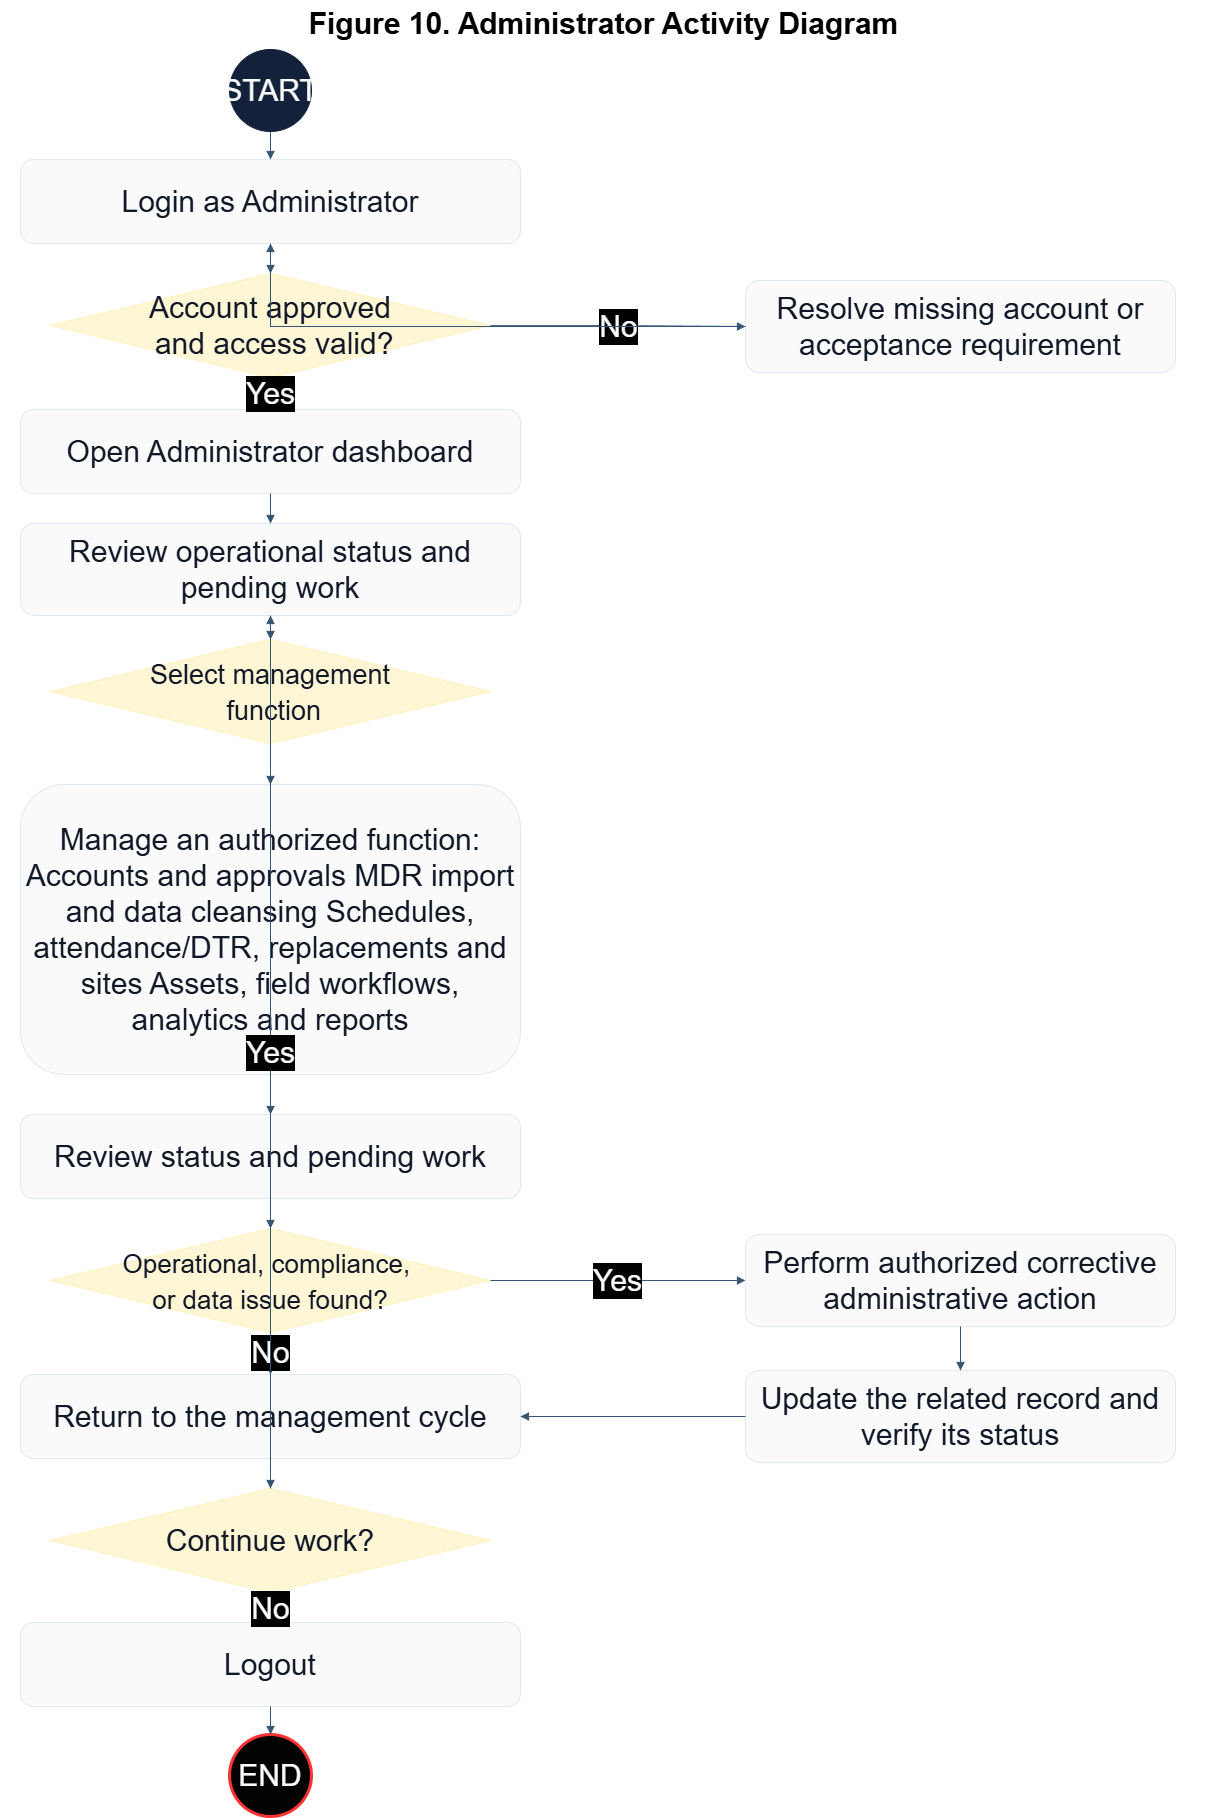

The diagram above was exported from draw.io. Its source (the exported page's mxGraphModel, read from the mxfile embedded in the PNG):
<mxGraphModel dx="3142" dy="1976" grid="1" gridSize="10" guides="1" tooltips="1" connect="1" arrows="1" fold="1" page="1" pageScale="1" pageWidth="1365" pageHeight="2400" math="0" shadow="0">
  <root>
    <mxCell id="0" />
    <mxCell id="1" parent="0" />
    <mxCell id="title" parent="1" style="text;html=1;strokeColor=none;fillColor=none;align=center;verticalAlign=middle;fontColor=#DCEBFF;fontSize=30;fontFamily=Arial;fontStyle=1;" value="&lt;font style=&quot;color: rgb(0, 0, 0);&quot;&gt;Figure 10. Administrator Activity Diagram&lt;/font&gt;" vertex="1">
      <mxGeometry height="45" width="1205" x="80" y="26" as="geometry" />
    </mxCell>
    <mxCell id="start" parent="1" style="shape=ellipse;whiteSpace=wrap;html=1;fillColor=#13213A;strokeColor=#13213A;fontColor=#F8FAFC;fontSize=30;fontFamily=Arial;align=center;verticalAlign=middle;" value="START" vertex="1">
      <mxGeometry height="82" width="82" x="309" y="75" as="geometry" />
    </mxCell>
    <mxCell id="login" parent="1" style="rounded=1;whiteSpace=wrap;html=1;fillColor=#FAFAFA;strokeColor=#E2E8F0;fontColor=#111827;fontSize=30;fontFamily=Arial;align=center;verticalAlign=middle;" value="Login as Administrator" vertex="1">
      <mxGeometry height="84" width="500" x="100" y="185" as="geometry" />
    </mxCell>
    <mxCell id="access" parent="1" style="shape=rhombus;whiteSpace=wrap;html=1;fillColor=#FFF6D6;strokeColor=#FFF0B8;fontColor=#111827;fontSize=30;fontFamily=Arial;align=center;verticalAlign=middle;" value="Account approved&lt;div&gt;&amp;nbsp;and access valid?&lt;/div&gt;" vertex="1">
      <mxGeometry height="104" width="440" x="130" y="299" as="geometry" />
    </mxCell>
    <mxCell id="accessHelp" parent="1" style="rounded=1;whiteSpace=wrap;html=1;fillColor=#FAFAFA;strokeColor=#E2E8F0;fontColor=#111827;fontSize=30;fontFamily=Arial;align=center;verticalAlign=middle;" value="Resolve missing account or acceptance requirement" vertex="1">
      <mxGeometry height="92" width="430" x="825" y="306" as="geometry" />
    </mxCell>
    <mxCell id="dashboard" parent="1" style="rounded=1;whiteSpace=wrap;html=1;fillColor=#FAFAFA;strokeColor=#E2E8F0;fontColor=#111827;fontSize=30;fontFamily=Arial;align=center;verticalAlign=middle;" value="Open Administrator dashboard" vertex="1">
      <mxGeometry height="84" width="500" x="100" y="435" as="geometry" />
    </mxCell>
    <mxCell id="status" parent="1" style="rounded=1;whiteSpace=wrap;html=1;fillColor=#FAFAFA;strokeColor=#E2E8F0;fontColor=#111827;fontSize=30;fontFamily=Arial;align=center;verticalAlign=middle;" value="Review operational status and pending work" vertex="1">
      <mxGeometry height="92" width="500" x="100" y="549" as="geometry" />
    </mxCell>
    <mxCell id="function" parent="1" style="shape=rhombus;whiteSpace=wrap;html=1;fillColor=#FFF6D6;strokeColor=#FFF0B8;fontColor=#111827;fontSize=30;fontFamily=Arial;align=center;verticalAlign=middle;" value="&lt;font style=&quot;font-size: 27px;&quot;&gt;Select management&lt;/font&gt;&lt;div&gt;&lt;font style=&quot;font-size: 27px;&quot;&gt;&amp;nbsp;function&lt;/font&gt;&lt;/div&gt;" vertex="1">
      <mxGeometry height="104" width="440" x="130" y="665" as="geometry" />
    </mxCell>
    <mxCell id="management" parent="1" style="rounded=1;whiteSpace=wrap;html=1;fillColor=#FAFAFA;strokeColor=#E2E8F0;fontColor=#111827;fontSize=30;fontFamily=Arial;align=center;verticalAlign=middle;" value="Manage an authorized function: Accounts and approvals MDR import and data cleansing Schedules, attendance/DTR, replacements and sites Assets, field workflows, analytics and reports" vertex="1">
      <mxGeometry height="290" width="500" x="100" y="810" as="geometry" />
    </mxCell>
    <mxCell id="reviewWork" parent="1" style="rounded=1;whiteSpace=wrap;html=1;fillColor=#FAFAFA;strokeColor=#E2E8F0;fontColor=#111827;fontSize=30;fontFamily=Arial;align=center;verticalAlign=middle;" value="Review status and pending work" vertex="1">
      <mxGeometry height="84" width="500" x="100" y="1140" as="geometry" />
    </mxCell>
    <mxCell id="issue" parent="1" style="shape=rhombus;whiteSpace=wrap;html=1;fillColor=#FFF6D6;strokeColor=#FFF0B8;fontColor=#111827;fontSize=30;fontFamily=Arial;align=center;verticalAlign=middle;" value="&lt;font style=&quot;font-size: 26px;&quot;&gt;Operational, compliance,&amp;nbsp;&lt;/font&gt;&lt;div&gt;&lt;font style=&quot;font-size: 26px;&quot;&gt;or data issue found?&lt;/font&gt;&lt;/div&gt;" vertex="1">
      <mxGeometry height="104" width="440" x="130" y="1254" as="geometry" />
    </mxCell>
    <mxCell id="correct" parent="1" style="rounded=1;whiteSpace=wrap;html=1;fillColor=#FAFAFA;strokeColor=#E2E8F0;fontColor=#111827;fontSize=30;fontFamily=Arial;align=center;verticalAlign=middle;" value="Perform authorized corrective administrative action" vertex="1">
      <mxGeometry height="92" width="430" x="825" y="1260" as="geometry" />
    </mxCell>
    <mxCell id="verify" parent="1" style="rounded=1;whiteSpace=wrap;html=1;fillColor=#FAFAFA;strokeColor=#E2E8F0;fontColor=#111827;fontSize=30;fontFamily=Arial;align=center;verticalAlign=middle;" value="Update the related record and verify its status" vertex="1">
      <mxGeometry height="92" width="430" x="825" y="1396" as="geometry" />
    </mxCell>
    <mxCell id="cycle" parent="1" style="rounded=1;whiteSpace=wrap;html=1;fillColor=#FAFAFA;strokeColor=#E2E8F0;fontColor=#111827;fontSize=30;fontFamily=Arial;align=center;verticalAlign=middle;" value="Return to the management cycle" vertex="1">
      <mxGeometry height="84" width="500" x="100" y="1400" as="geometry" />
    </mxCell>
    <mxCell id="session" parent="1" style="shape=rhombus;whiteSpace=wrap;html=1;fillColor=#FFF6D6;strokeColor=#FFF0B8;fontColor=#111827;fontSize=30;fontFamily=Arial;align=center;verticalAlign=middle;" value="Continue work?" vertex="1">
      <mxGeometry height="104" width="440" x="130" y="1514" as="geometry" />
    </mxCell>
    <mxCell id="logout" parent="1" style="rounded=1;whiteSpace=wrap;html=1;fillColor=#FAFAFA;strokeColor=#E2E8F0;fontColor=#111827;fontSize=30;fontFamily=Arial;align=center;verticalAlign=middle;" value="Logout" vertex="1">
      <mxGeometry height="84" width="500" x="100" y="1648" as="geometry" />
    </mxCell>
    <mxCell id="end" parent="1" style="shape=ellipse;whiteSpace=wrap;html=1;fillColor=#020202;strokeColor=#FF3333;fontColor=#F8FAFC;fontSize=30;fontFamily=Arial;align=center;verticalAlign=middle;strokeWidth=3;" value="END" vertex="1">
      <mxGeometry height="82" width="82" x="309" y="1760" as="geometry" />
    </mxCell>
    <mxCell id="edge-0" edge="1" parent="1" source="start" style="edgeStyle=orthogonalEdgeStyle;rounded=0;orthogonalLoop=1;jettySize=auto;html=1;endArrow=block;endFill=1;strokeColor=#365473;fontColor=#F8FAFC;fontSize=30;fontFamily=Arial;labelBackgroundColor=#000000;" target="login">
      <mxGeometry relative="1" as="geometry" />
    </mxCell>
    <mxCell id="edge-1" edge="1" parent="1" source="login" style="edgeStyle=orthogonalEdgeStyle;rounded=0;orthogonalLoop=1;jettySize=auto;html=1;endArrow=block;endFill=1;strokeColor=#365473;fontColor=#F8FAFC;fontSize=30;fontFamily=Arial;labelBackgroundColor=#000000;" target="access">
      <mxGeometry relative="1" as="geometry" />
    </mxCell>
    <mxCell id="edge-2" edge="1" parent="1" source="access" style="edgeStyle=orthogonalEdgeStyle;rounded=0;orthogonalLoop=1;jettySize=auto;html=1;endArrow=block;endFill=1;strokeColor=#365473;fontColor=#F8FAFC;fontSize=30;fontFamily=Arial;labelBackgroundColor=#000000;" target="dashboard" value="Yes">
      <mxGeometry relative="1" as="geometry" />
    </mxCell>
    <mxCell id="edge-3" edge="1" parent="1" source="access" style="edgeStyle=orthogonalEdgeStyle;rounded=0;orthogonalLoop=1;jettySize=auto;html=1;endArrow=block;endFill=1;strokeColor=#365473;fontColor=#F8FAFC;fontSize=30;fontFamily=Arial;labelBackgroundColor=#000000;" target="accessHelp" value="No">
      <mxGeometry relative="1" as="geometry" />
    </mxCell>
    <mxCell id="edge-4" edge="1" parent="1" source="accessHelp" style="edgeStyle=orthogonalEdgeStyle;rounded=0;orthogonalLoop=1;jettySize=auto;html=1;endArrow=block;endFill=1;strokeColor=#365473;fontColor=#F8FAFC;fontSize=30;fontFamily=Arial;labelBackgroundColor=#000000;" target="login">
      <mxGeometry relative="1" as="geometry" />
    </mxCell>
    <mxCell id="edge-5" edge="1" parent="1" source="dashboard" style="edgeStyle=orthogonalEdgeStyle;rounded=0;orthogonalLoop=1;jettySize=auto;html=1;endArrow=block;endFill=1;strokeColor=#365473;fontColor=#F8FAFC;fontSize=30;fontFamily=Arial;labelBackgroundColor=#000000;" target="status">
      <mxGeometry relative="1" as="geometry" />
    </mxCell>
    <mxCell id="edge-6" edge="1" parent="1" source="status" style="edgeStyle=orthogonalEdgeStyle;rounded=0;orthogonalLoop=1;jettySize=auto;html=1;endArrow=block;endFill=1;strokeColor=#365473;fontColor=#F8FAFC;fontSize=30;fontFamily=Arial;labelBackgroundColor=#000000;" target="function">
      <mxGeometry relative="1" as="geometry" />
    </mxCell>
    <mxCell id="edge-7" edge="1" parent="1" source="function" style="edgeStyle=orthogonalEdgeStyle;rounded=0;orthogonalLoop=1;jettySize=auto;html=1;endArrow=block;endFill=1;strokeColor=#365473;fontColor=#F8FAFC;fontSize=30;fontFamily=Arial;labelBackgroundColor=#000000;" target="management">
      <mxGeometry relative="1" as="geometry" />
    </mxCell>
    <mxCell id="edge-8" edge="1" parent="1" source="management" style="edgeStyle=orthogonalEdgeStyle;rounded=0;orthogonalLoop=1;jettySize=auto;html=1;endArrow=block;endFill=1;strokeColor=#365473;fontColor=#F8FAFC;fontSize=30;fontFamily=Arial;labelBackgroundColor=#000000;" target="reviewWork">
      <mxGeometry relative="1" as="geometry" />
    </mxCell>
    <mxCell id="edge-9" edge="1" parent="1" source="reviewWork" style="edgeStyle=orthogonalEdgeStyle;rounded=0;orthogonalLoop=1;jettySize=auto;html=1;endArrow=block;endFill=1;strokeColor=#365473;fontColor=#F8FAFC;fontSize=30;fontFamily=Arial;labelBackgroundColor=#000000;" target="issue">
      <mxGeometry relative="1" as="geometry" />
    </mxCell>
    <mxCell id="edge-10" edge="1" parent="1" source="issue" style="edgeStyle=orthogonalEdgeStyle;rounded=0;orthogonalLoop=1;jettySize=auto;html=1;endArrow=block;endFill=1;strokeColor=#365473;fontColor=#F8FAFC;fontSize=30;fontFamily=Arial;labelBackgroundColor=#000000;" target="cycle" value="No">
      <mxGeometry relative="1" as="geometry" />
    </mxCell>
    <mxCell id="edge-11" edge="1" parent="1" source="issue" style="edgeStyle=orthogonalEdgeStyle;rounded=0;orthogonalLoop=1;jettySize=auto;html=1;endArrow=block;endFill=1;strokeColor=#365473;fontColor=#F8FAFC;fontSize=30;fontFamily=Arial;labelBackgroundColor=#000000;" target="correct" value="Yes">
      <mxGeometry relative="1" as="geometry" />
    </mxCell>
    <mxCell id="edge-12" edge="1" parent="1" source="correct" style="edgeStyle=orthogonalEdgeStyle;rounded=0;orthogonalLoop=1;jettySize=auto;html=1;endArrow=block;endFill=1;strokeColor=#365473;fontColor=#F8FAFC;fontSize=30;fontFamily=Arial;labelBackgroundColor=#000000;" target="verify">
      <mxGeometry relative="1" as="geometry" />
    </mxCell>
    <mxCell id="edge-13" edge="1" parent="1" source="verify" style="edgeStyle=orthogonalEdgeStyle;rounded=0;orthogonalLoop=1;jettySize=auto;html=1;endArrow=block;endFill=1;strokeColor=#365473;fontColor=#F8FAFC;fontSize=30;fontFamily=Arial;labelBackgroundColor=#000000;" target="cycle">
      <mxGeometry relative="1" as="geometry" />
    </mxCell>
    <mxCell id="edge-14" edge="1" parent="1" source="cycle" style="edgeStyle=orthogonalEdgeStyle;rounded=0;orthogonalLoop=1;jettySize=auto;html=1;endArrow=block;endFill=1;strokeColor=#365473;fontColor=#F8FAFC;fontSize=30;fontFamily=Arial;labelBackgroundColor=#000000;" target="session">
      <mxGeometry relative="1" as="geometry" />
    </mxCell>
    <mxCell id="edge-15" edge="1" parent="1" source="session" style="edgeStyle=orthogonalEdgeStyle;rounded=0;orthogonalLoop=1;jettySize=auto;html=1;endArrow=block;endFill=1;strokeColor=#365473;fontColor=#F8FAFC;fontSize=30;fontFamily=Arial;labelBackgroundColor=#000000;" target="logout" value="No">
      <mxGeometry relative="1" as="geometry" />
    </mxCell>
    <mxCell id="edge-16" edge="1" parent="1" source="session" style="edgeStyle=orthogonalEdgeStyle;rounded=0;orthogonalLoop=1;jettySize=auto;html=1;endArrow=block;endFill=1;strokeColor=#365473;fontColor=#F8FAFC;fontSize=30;fontFamily=Arial;labelBackgroundColor=#000000;" target="status" value="Yes">
      <mxGeometry relative="1" as="geometry" />
    </mxCell>
    <mxCell id="edge-17" edge="1" parent="1" source="logout" style="edgeStyle=orthogonalEdgeStyle;rounded=0;orthogonalLoop=1;jettySize=auto;html=1;endArrow=block;endFill=1;strokeColor=#365473;fontColor=#F8FAFC;fontSize=30;fontFamily=Arial;labelBackgroundColor=#000000;" target="end">
      <mxGeometry relative="1" as="geometry" />
    </mxCell>
  </root>
</mxGraphModel>